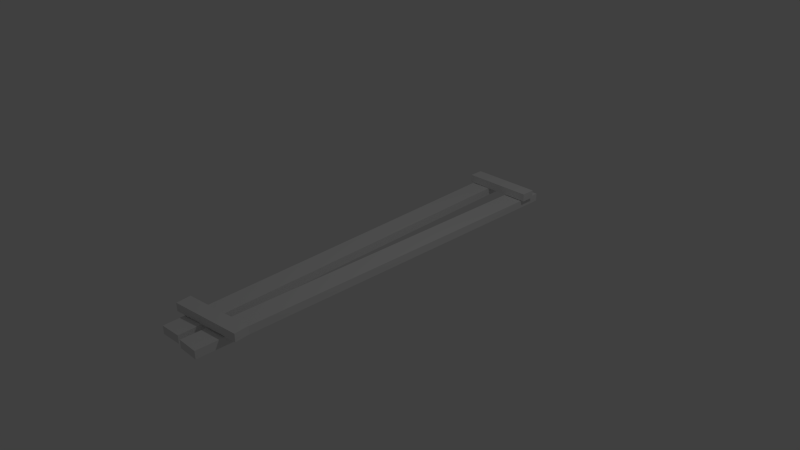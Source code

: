 # Source: wood_plank.blend  (saved by Blender 2.70.0; exported with 4.5.12 LTS)
import bpy
from mathutils import Matrix  # noqa: F401  (used for matrix-valued properties, if any)

bpy.ops.wm.read_factory_settings(use_empty=True)
scene = bpy.context.scene
scene.name = 'Scene'

# ---- collections
col_collection_1 = bpy.data.collections.new('Collection 1'); scene.collection.children.link(col_collection_1)

# ---- world
world_world = bpy.data.worlds.new('World'); scene.world = world_world
world_world.color = (0.05088, 0.05088, 0.05088)
world_world.use_sun_shadow = False
world_world.sun_shadow_jitter_overblur = 0.0
world_world.cycles.sampling_method = 'MANUAL'
world_world.cycles.sample_map_resolution = 256

# ---- cameras
cam_camera = bpy.data.cameras.new('Camera')
cam_camera.clip_end = 100.0
cam_camera.lens = 35.0
cam_camera.sensor_width = 32.0
cam_camera.sensor_height = 18.0
cam_camera.ortho_scale = 7.314
cam_camera.dof.focus_distance = 0.0
cam_camera.dof.aperture_fstop = 128.0

# ---- lights
light_lamp = bpy.data.lights.new('Lamp', 'POINT')
light_lamp.transmission_factor = 0.0
light_lamp.cutoff_distance = 30.0
light_lamp.energy = 100.0
light_lamp.shadow_buffer_clip_start = 1.001
light_lamp.shadow_soft_size = 0.1
light_lamp.shadow_maximum_resolution = 0.006
light_lamp.use_absolute_resolution = True
light_lamp.cycles.use_multiple_importance_sampling = False

# ---- meshes
me_cube_003 = bpy.data.meshes.new('Cube.003')
me_cube_003.from_pydata([(-5.378, 0.8734, 1.171), (-5.378, 0.9434, 1.171), (1.337, 0.9434, 1.171), (1.337, 0.8734, 1.171), (-5.378, 0.8734, 3.185), (-5.378, 0.9434, 3.185), (1.337, 0.9434, 3.185), (1.337, 0.8734, 3.185), (-3.499, -0.9972, -0.9466), (-5.219, 1.001, -0.9854), (-3.221, 1.006, -0.8951), (-1.501, -0.9924, -0.8562), (-3.508, -0.9972, 1.053), (-5.228, 1.001, 1.014), (-3.23, 1.006, 1.105), (-1.51, -0.9924, 1.144), (-1.0, -1.0, -1.0), (-1.0, 1.0, -1.0), (1.0, 1.0, -1.0), (1.0, -1.0, -1.0), (-1.0, -1.0, 1.0), (-1.0, 1.0, 1.0), (1.0, 1.0, 1.0), (1.0, -1.0, 1.0), (-4.432, -0.904, 1.254), (-4.589, -0.8345, 1.254), (2.079, -0.7934, 1.254), (2.237, -0.8629, 1.254), (-4.432, -0.904, 3.269), (-4.589, -0.8345, 3.269), (2.079, -0.7934, 3.269), (2.237, -0.8629, 3.269)], [], [(4, 5, 1, 0), (5, 6, 2, 1), (6, 7, 3, 2), (7, 4, 0, 3), (0, 1, 2, 3), (7, 6, 5, 4), (12, 13, 9, 8), (13, 14, 10, 9), (14, 15, 11, 10), (15, 12, 8, 11), (8, 9, 10, 11), (15, 14, 13, 12), (20, 21, 17, 16), (21, 22, 18, 17), (22, 23, 19, 18), (23, 20, 16, 19), (16, 17, 18, 19), (23, 22, 21, 20), (28, 29, 25, 24), (29, 30, 26, 25), (30, 31, 27, 26), (31, 28, 24, 27), (24, 25, 26, 27), (31, 30, 29, 28)])
me_cube_003.use_remesh_preserve_volume = False
me_cube_003.use_remesh_preserve_attributes = False
me_cube_003.use_mirror_vertex_groups = False
me_cube_003.update()

# ---- objects
ob_lamp = bpy.data.objects.new('Lamp', light_lamp)
ob_camera = bpy.data.objects.new('Camera', cam_camera)
ob_wood_planks = bpy.data.objects.new('wood_planks', me_cube_003)

# ---- transforms, parenting, visibility, modifiers, constraints
ob_lamp.location = (4.076, 1.005, 5.904)
ob_lamp.rotation_euler = (0.6503, 0.05522, 1.866)
ob_lamp.lock_rotations_4d = False
ob_lamp.empty_display_type = 'ARROWS'
ob_lamp.color = (0.0, 0.0, 0.0, 0.0)
ob_lamp.lineart.crease_threshold = 0.0
ob_camera.location = (7.481, -6.508, 5.344)
ob_camera.rotation_euler = (1.109, 0.01082, 0.8149)
ob_camera.lock_rotations_4d = False
ob_camera.empty_display_type = 'ARROWS'
ob_camera.color = (0.0, 0.0, 0.0, 0.0)
ob_camera.display_type = 'WIRE'
ob_camera.lineart.crease_threshold = 0.0
ob_wood_planks.location = (0.2099, 0.0, 0.0)
ob_wood_planks.scale = (0.1489, 2.859, 0.05461)
ob_wood_planks.lineart.crease_threshold = 0.0

# ---- collection membership
col_collection_1.objects.link(ob_lamp)
col_collection_1.objects.link(ob_camera)
col_collection_1.objects.link(ob_wood_planks)

# ---- scene / render settings (as saved in the file)
scene.camera = ob_camera
scene.frame_start = 1; scene.frame_end = 250; scene.frame_set(1)
scene.render.engine = 'BLENDER_EEVEE_NEXT'
scene.render.resolution_percentage = 50
scene.render.dither_intensity = 0.0
scene.cycles.use_denoising = False
scene.cycles.samples = 10
scene.cycles.sampling_pattern = 'TABULATED_SOBOL'
scene.cycles.light_sampling_threshold = 0.0
scene.cycles.use_adaptive_sampling = False
scene.cycles.use_light_tree = False
scene.cycles.blur_glossy = 0.0
scene.cycles.volume_bounces = 1
scene.cycles.pixel_filter_type = 'GAUSSIAN'
scene.cycles.sample_clamp_indirect = 0.0
scene.view_settings.view_transform = 'Standard'
bpy.context.view_layer.update()
